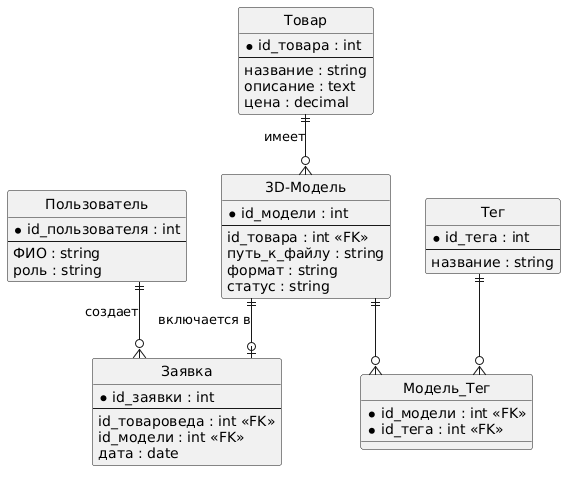

The diagram above was rendered by PlantUML. Its source (embedded in the PNG):
@startuml
hide circle
skinparam linetype ortho

entity "Товар" {
  * id_товара : int
  --
  название : string
  описание : text
  цена : decimal
}

entity "3D-Модель" {
  * id_модели : int
  --
  id_товара : int <<FK>>
  путь_к_файлу : string
  формат : string
  статус : string
}

entity "Заявка" {
  * id_заявки : int
  --
  id_товароведа : int <<FK>>
  id_модели : int <<FK>>
  дата : date
}

entity "Тег" {
  * id_тега : int
  --
  название : string
}

entity "Модель_Тег" {
  * id_модели : int <<FK>>
  * id_тега : int <<FK>>
}

entity "Пользователь" {
  * id_пользователя : int
  --
  ФИО : string
  роль : string
}

Товар ||--o{ "3D-Модель" : "имеет"
"3D-Модель" ||--o{ "Модель_Тег" : ""
Тег ||--o{ "Модель_Тег" : ""
Пользователь ||--o{ Заявка : "создает"
"3D-Модель" ||--o| Заявка : "включается в"
@enduml